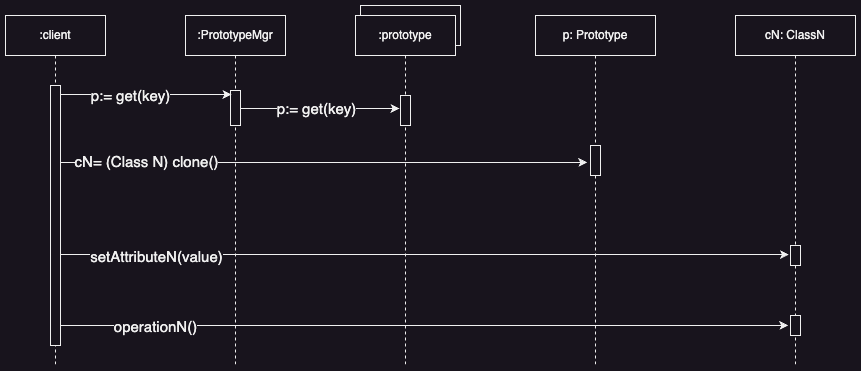

The diagram above was exported from draw.io. Its source (the exported page's mxGraphModel, read from the mxfile embedded in the PNG):
<mxGraphModel dx="1434" dy="907" grid="1" gridSize="10" guides="1" tooltips="1" connect="1" arrows="1" fold="1" page="1" pageScale="1" pageWidth="850" pageHeight="1100" math="0" shadow="0">
  <root>
    <mxCell id="0" />
    <mxCell id="1" parent="0" />
    <mxCell id="g5c0Ic4JRPWlpUhgUN7H-5" value="" style="rounded=0;whiteSpace=wrap;html=1;" parent="1" vertex="1">
      <mxGeometry x="425" y="200" width="100" height="40" as="geometry" />
    </mxCell>
    <mxCell id="g5c0Ic4JRPWlpUhgUN7H-25" style="edgeStyle=elbowEdgeStyle;rounded=0;orthogonalLoop=1;jettySize=auto;html=1;elbow=vertical;curved=0;entryX=-0.216;entryY=0.493;entryDx=0;entryDy=0;entryPerimeter=0;" parent="1" source="aM9ryv3xv72pqoxQDRHE-1" target="g5c0Ic4JRPWlpUhgUN7H-12" edge="1">
      <mxGeometry relative="1" as="geometry" />
    </mxCell>
    <mxCell id="g5c0Ic4JRPWlpUhgUN7H-26" value="&lt;font style=&quot;font-size: 15px;&quot;&gt;operationN()&lt;/font&gt;" style="edgeLabel;html=1;align=center;verticalAlign=middle;resizable=0;points=[];" parent="g5c0Ic4JRPWlpUhgUN7H-25" vertex="1" connectable="0">
      <mxGeometry x="-0.8253" y="1" relative="1" as="geometry">
        <mxPoint x="36" y="1" as="offset" />
      </mxGeometry>
    </mxCell>
    <mxCell id="aM9ryv3xv72pqoxQDRHE-1" value=":client" style="shape=umlLifeline;perimeter=lifelinePerimeter;whiteSpace=wrap;html=1;container=0;dropTarget=0;collapsible=0;recursiveResize=0;outlineConnect=0;portConstraint=eastwest;newEdgeStyle={&quot;edgeStyle&quot;:&quot;elbowEdgeStyle&quot;,&quot;elbow&quot;:&quot;vertical&quot;,&quot;curved&quot;:0,&quot;rounded&quot;:0};" parent="1" vertex="1">
      <mxGeometry x="70" y="210" width="100" height="350" as="geometry" />
    </mxCell>
    <mxCell id="aM9ryv3xv72pqoxQDRHE-2" value="" style="html=1;points=[];perimeter=orthogonalPerimeter;outlineConnect=0;targetShapes=umlLifeline;portConstraint=eastwest;newEdgeStyle={&quot;edgeStyle&quot;:&quot;elbowEdgeStyle&quot;,&quot;elbow&quot;:&quot;vertical&quot;,&quot;curved&quot;:0,&quot;rounded&quot;:0};" parent="aM9ryv3xv72pqoxQDRHE-1" vertex="1">
      <mxGeometry x="45" y="70" width="10" height="260" as="geometry" />
    </mxCell>
    <mxCell id="aM9ryv3xv72pqoxQDRHE-5" value=":prototype" style="shape=umlLifeline;perimeter=lifelinePerimeter;whiteSpace=wrap;html=1;container=0;dropTarget=0;collapsible=0;recursiveResize=0;outlineConnect=0;portConstraint=eastwest;newEdgeStyle={&quot;edgeStyle&quot;:&quot;elbowEdgeStyle&quot;,&quot;elbow&quot;:&quot;vertical&quot;,&quot;curved&quot;:0,&quot;rounded&quot;:0};" parent="1" vertex="1">
      <mxGeometry x="420" y="210" width="100" height="350" as="geometry" />
    </mxCell>
    <mxCell id="aM9ryv3xv72pqoxQDRHE-6" value="" style="html=1;points=[];perimeter=orthogonalPerimeter;outlineConnect=0;targetShapes=umlLifeline;portConstraint=eastwest;newEdgeStyle={&quot;edgeStyle&quot;:&quot;elbowEdgeStyle&quot;,&quot;elbow&quot;:&quot;vertical&quot;,&quot;curved&quot;:0,&quot;rounded&quot;:0};" parent="aM9ryv3xv72pqoxQDRHE-5" vertex="1">
      <mxGeometry x="45" y="80" width="10" height="30" as="geometry" />
    </mxCell>
    <mxCell id="3Stwhq7SMdP0KZ_J-GZS-1" value="p: Prototype" style="shape=umlLifeline;perimeter=lifelinePerimeter;whiteSpace=wrap;html=1;container=0;dropTarget=0;collapsible=0;recursiveResize=0;outlineConnect=0;portConstraint=eastwest;newEdgeStyle={&quot;edgeStyle&quot;:&quot;elbowEdgeStyle&quot;,&quot;elbow&quot;:&quot;vertical&quot;,&quot;curved&quot;:0,&quot;rounded&quot;:0};" parent="1" vertex="1">
      <mxGeometry x="600" y="210" width="120" height="350" as="geometry" />
    </mxCell>
    <mxCell id="3Stwhq7SMdP0KZ_J-GZS-2" value="" style="html=1;points=[];perimeter=orthogonalPerimeter;outlineConnect=0;targetShapes=umlLifeline;portConstraint=eastwest;newEdgeStyle={&quot;edgeStyle&quot;:&quot;elbowEdgeStyle&quot;,&quot;elbow&quot;:&quot;vertical&quot;,&quot;curved&quot;:0,&quot;rounded&quot;:0};" parent="3Stwhq7SMdP0KZ_J-GZS-1" vertex="1">
      <mxGeometry x="55" y="130" width="10" height="30" as="geometry" />
    </mxCell>
    <mxCell id="g5c0Ic4JRPWlpUhgUN7H-7" value="cN: ClassN" style="shape=umlLifeline;perimeter=lifelinePerimeter;whiteSpace=wrap;html=1;container=0;dropTarget=0;collapsible=0;recursiveResize=0;outlineConnect=0;portConstraint=eastwest;newEdgeStyle={&quot;edgeStyle&quot;:&quot;elbowEdgeStyle&quot;,&quot;elbow&quot;:&quot;vertical&quot;,&quot;curved&quot;:0,&quot;rounded&quot;:0};" parent="1" vertex="1">
      <mxGeometry x="800" y="210" width="120" height="350" as="geometry" />
    </mxCell>
    <mxCell id="g5c0Ic4JRPWlpUhgUN7H-11" value="" style="html=1;points=[];perimeter=orthogonalPerimeter;outlineConnect=0;targetShapes=umlLifeline;portConstraint=eastwest;newEdgeStyle={&quot;edgeStyle&quot;:&quot;elbowEdgeStyle&quot;,&quot;elbow&quot;:&quot;vertical&quot;,&quot;curved&quot;:0,&quot;rounded&quot;:0};" parent="g5c0Ic4JRPWlpUhgUN7H-7" vertex="1">
      <mxGeometry x="55" y="230" width="10" height="20" as="geometry" />
    </mxCell>
    <mxCell id="g5c0Ic4JRPWlpUhgUN7H-12" value="" style="html=1;points=[];perimeter=orthogonalPerimeter;outlineConnect=0;targetShapes=umlLifeline;portConstraint=eastwest;newEdgeStyle={&quot;edgeStyle&quot;:&quot;elbowEdgeStyle&quot;,&quot;elbow&quot;:&quot;vertical&quot;,&quot;curved&quot;:0,&quot;rounded&quot;:0};" parent="g5c0Ic4JRPWlpUhgUN7H-7" vertex="1">
      <mxGeometry x="55" y="300" width="10" height="20" as="geometry" />
    </mxCell>
    <mxCell id="g5c0Ic4JRPWlpUhgUN7H-13" value=":PrototypeMgr" style="shape=umlLifeline;perimeter=lifelinePerimeter;whiteSpace=wrap;html=1;container=0;dropTarget=0;collapsible=0;recursiveResize=0;outlineConnect=0;portConstraint=eastwest;newEdgeStyle={&quot;edgeStyle&quot;:&quot;elbowEdgeStyle&quot;,&quot;elbow&quot;:&quot;vertical&quot;,&quot;curved&quot;:0,&quot;rounded&quot;:0};" parent="1" vertex="1">
      <mxGeometry x="250" y="210" width="100" height="350" as="geometry" />
    </mxCell>
    <mxCell id="g5c0Ic4JRPWlpUhgUN7H-14" value="" style="html=1;points=[];perimeter=orthogonalPerimeter;outlineConnect=0;targetShapes=umlLifeline;portConstraint=eastwest;newEdgeStyle={&quot;edgeStyle&quot;:&quot;elbowEdgeStyle&quot;,&quot;elbow&quot;:&quot;vertical&quot;,&quot;curved&quot;:0,&quot;rounded&quot;:0};" parent="g5c0Ic4JRPWlpUhgUN7H-13" vertex="1">
      <mxGeometry x="45" y="75" width="10" height="35" as="geometry" />
    </mxCell>
    <mxCell id="g5c0Ic4JRPWlpUhgUN7H-17" style="edgeStyle=elbowEdgeStyle;rounded=0;orthogonalLoop=1;jettySize=auto;html=1;elbow=vertical;curved=0;entryX=0.1;entryY=0.114;entryDx=0;entryDy=0;entryPerimeter=0;" parent="1" source="aM9ryv3xv72pqoxQDRHE-2" target="g5c0Ic4JRPWlpUhgUN7H-14" edge="1">
      <mxGeometry relative="1" as="geometry" />
    </mxCell>
    <mxCell id="g5c0Ic4JRPWlpUhgUN7H-18" value="&lt;font style=&quot;font-size: 15px;&quot;&gt;p:= get(key)&lt;/font&gt;" style="edgeLabel;html=1;align=center;verticalAlign=middle;resizable=0;points=[];" parent="g5c0Ic4JRPWlpUhgUN7H-17" vertex="1" connectable="0">
      <mxGeometry x="-0.193" relative="1" as="geometry">
        <mxPoint as="offset" />
      </mxGeometry>
    </mxCell>
    <mxCell id="g5c0Ic4JRPWlpUhgUN7H-19" style="edgeStyle=elbowEdgeStyle;rounded=0;orthogonalLoop=1;jettySize=auto;html=1;elbow=vertical;curved=0;entryX=-0.1;entryY=0.447;entryDx=0;entryDy=0;entryPerimeter=0;" parent="1" source="g5c0Ic4JRPWlpUhgUN7H-14" target="aM9ryv3xv72pqoxQDRHE-6" edge="1">
      <mxGeometry relative="1" as="geometry" />
    </mxCell>
    <mxCell id="g5c0Ic4JRPWlpUhgUN7H-20" value="&lt;font style=&quot;font-size: 15px;&quot;&gt;p:= get(key)&lt;/font&gt;" style="edgeLabel;html=1;align=center;verticalAlign=middle;resizable=0;points=[];" parent="g5c0Ic4JRPWlpUhgUN7H-19" vertex="1" connectable="0">
      <mxGeometry x="-0.2982" y="1" relative="1" as="geometry">
        <mxPoint x="19" as="offset" />
      </mxGeometry>
    </mxCell>
    <mxCell id="g5c0Ic4JRPWlpUhgUN7H-21" style="edgeStyle=elbowEdgeStyle;rounded=0;orthogonalLoop=1;jettySize=auto;html=1;elbow=vertical;curved=0;entryX=-0.323;entryY=0.561;entryDx=0;entryDy=0;entryPerimeter=0;" parent="1" source="aM9ryv3xv72pqoxQDRHE-2" target="3Stwhq7SMdP0KZ_J-GZS-2" edge="1">
      <mxGeometry relative="1" as="geometry" />
    </mxCell>
    <mxCell id="g5c0Ic4JRPWlpUhgUN7H-22" value="&lt;font style=&quot;font-size: 15px;&quot;&gt;cN= (Class N) clone()&lt;/font&gt;" style="edgeLabel;html=1;align=center;verticalAlign=middle;resizable=0;points=[];" parent="g5c0Ic4JRPWlpUhgUN7H-21" vertex="1" connectable="0">
      <mxGeometry x="-0.0923" relative="1" as="geometry">
        <mxPoint x="-154" y="-2" as="offset" />
      </mxGeometry>
    </mxCell>
    <mxCell id="g5c0Ic4JRPWlpUhgUN7H-23" style="edgeStyle=elbowEdgeStyle;rounded=0;orthogonalLoop=1;jettySize=auto;html=1;elbow=vertical;curved=0;entryX=-0.162;entryY=0.469;entryDx=0;entryDy=0;entryPerimeter=0;" parent="1" source="aM9ryv3xv72pqoxQDRHE-2" target="g5c0Ic4JRPWlpUhgUN7H-11" edge="1">
      <mxGeometry relative="1" as="geometry" />
    </mxCell>
    <mxCell id="g5c0Ic4JRPWlpUhgUN7H-24" value="&lt;font style=&quot;font-size: 15px;&quot;&gt;setAttributeN(value)&lt;/font&gt;" style="edgeLabel;html=1;align=center;verticalAlign=middle;resizable=0;points=[];" parent="g5c0Ic4JRPWlpUhgUN7H-23" vertex="1" connectable="0">
      <mxGeometry x="-0.8984" y="1" relative="1" as="geometry">
        <mxPoint x="58" y="2" as="offset" />
      </mxGeometry>
    </mxCell>
  </root>
</mxGraphModel>